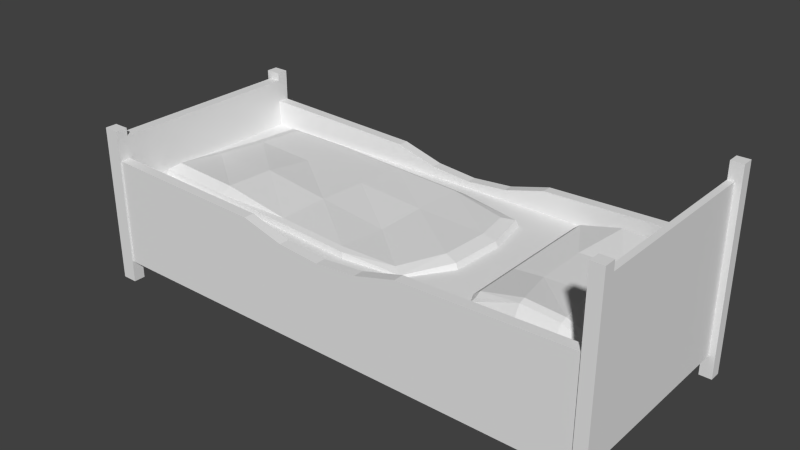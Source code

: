 # Source: bed.blend  (saved by Blender 2.64.0; exported with 4.5.12 LTS)
import bpy
from mathutils import Matrix  # noqa: F401  (used for matrix-valued properties, if any)

bpy.ops.wm.read_factory_settings(use_empty=True)
scene = bpy.context.scene
scene.name = 'Scene'

# ---- collections
col_collection_1 = bpy.data.collections.new('Collection 1'); scene.collection.children.link(col_collection_1)

# ---- materials (node trees are filled in below, after node groups)
mat_material = bpy.data.materials.new('Material')
mat_material.alpha_threshold = 0.0
mat_material.use_transparent_shadow = False
mat_material.roughness = 0.5
mat_material.line_color = (0.0, 0.0, 0.0, 1.0)

# ---- material node trees

# ---- world
world_world = bpy.data.worlds.new('World'); scene.world = world_world
world_world.color = (0.05088, 0.05088, 0.05088)
world_world.use_sun_shadow = False
world_world.sun_shadow_jitter_overblur = 0.0
world_world.cycles.sampling_method = 'MANUAL'
world_world.cycles.sample_map_resolution = 256

# ---- meshes
me_cube_002 = bpy.data.meshes.new('Cube.002')
me_cube_002.from_pydata([(-2.089, -0.5201, 0.2499), (-1.901, 0.6772, 0.2936), (0.6564, 0.5579, 0.2662), (0.4711, -0.6224, 0.2658), (-2.089, -0.5201, 0.495), (-1.913, 0.7561, 0.4483), (0.6516, 0.4903, 0.4483), (0.4711, -0.6224, 0.4094), (-2.05, 0.8346, 0.3604), (-2.236, -0.5785, 0.3604), (0.7679, 0.5857, 0.3604), (0.5823, -0.6859, 0.3383), (0.5621, -0.6744, 0.3846), (0.7411, 0.5751, 0.4177), (-2.025, 0.8204, 0.4177), (-2.209, -0.5679, 0.4177), (-1.996, 0.8115, 0.3008), (0.7161, 0.6262, 0.3051), (0.5522, -0.6868, 0.2937), (-2.199, -0.5848, 0.3051), (-1.309, 0.7512, 0.4483), (-0.6234, 0.7027, 0.4483), (0.06259, 0.6542, 0.4483), (0.06259, 0.6542, 0.2759), (-0.6234, 0.7027, 0.2499), (-1.309, 0.7512, 0.2499), (-0.0307, -0.6656, 0.4279), (-0.7167, -0.6171, 0.4279), (-1.403, -0.5686, 0.495), (-1.403, -0.5686, 0.2658), (-0.7167, -0.6171, 0.2658), (-0.0307, -0.6656, 0.2658), (0.1386, 0.7177, 0.3604), (-0.6186, 0.7712, 0.3604), (-1.376, 0.8247, 0.3604), (-1.479, -0.632, 0.3604), (-0.7215, -0.6855, 0.3604), (0.03565, -0.7391, 0.3604), (-1.465, -0.6205, 0.4177), (-0.7207, -0.6731, 0.4177), (0.02361, -0.7257, 0.4177), (0.1248, 0.7062, 0.4177), (-0.6194, 0.7588, 0.4177), (-1.364, 0.8114, 0.4177), (0.1204, 0.7227, 0.3051), (-0.6183, 0.7749, 0.3051), (-1.357, 0.8271, 0.3051), (-1.461, -0.637, 0.3051), (-0.7218, -0.6892, 0.3051), (0.01693, -0.7415, 0.3051), (-2.058, -0.08016, 0.4483), (-1.962, 0.3552, 0.4483), (-2.026, 0.3598, 0.2499), (-2.058, -0.08016, 0.2499), (0.7095, 0.1664, 0.4483), (0.6864, -0.2741, 0.4483), (0.5967, -0.2335, 0.2499), (0.7175, 0.1658, 0.2499), (-2.103, 0.3881, 0.3604), (-2.202, -0.09292, 0.3604), (0.8271, -0.307, 0.3604), (0.8535, 0.1791, 0.3604), (-2.077, 0.3821, 0.4177), (-2.175, -0.0906, 0.4177), (0.8016, -0.301, 0.4177), (0.8274, 0.1768, 0.4177), (0.7901, -0.3056, 0.3051), (0.8167, 0.183, 0.3051), (-2.091, 0.3885, 0.3051), (-2.165, -0.09676, 0.3051), (-1.34, 0.3113, 0.2499), (-1.372, -0.1286, 0.2499), (-0.6545, 0.2628, 0.2662), (-0.6856, -0.1771, 0.2662), (0.03149, 0.2143, 0.2662), (0.0003938, -0.2256, 0.2499), (0.03149, 0.2143, 0.4358), (0.0003938, -0.2256, 0.4059), (-0.6545, 0.2628, 0.4483), (-0.6856, -0.1771, 0.4483), (-1.34, 0.3113, 0.4483), (-1.372, -0.1286, 0.4973)], [], [(68, 16, 1, 52), (44, 17, 2, 23), (66, 18, 3, 56), (47, 19, 0, 29), (74, 23, 2, 57), (80, 20, 5, 51), (62, 14, 8, 58), (41, 13, 10, 32), (64, 12, 11, 60), (38, 15, 9, 35), (28, 4, 15, 38), (58, 8, 16, 68), (22, 6, 13, 41), (51, 5, 14, 62), (55, 7, 12, 64), (32, 10, 17, 44), (60, 11, 18, 66), (35, 9, 19, 47), (16, 46, 25, 1), (46, 45, 24, 25), (45, 44, 23, 24), (18, 49, 31, 3), (49, 48, 30, 31), (48, 47, 29, 30), (52, 1, 25, 70), (70, 25, 24, 72), (72, 24, 23, 74), (54, 6, 22, 76), (76, 22, 21, 78), (78, 21, 20, 80), (14, 43, 34, 8), (43, 42, 33, 34), (42, 41, 32, 33), (12, 40, 37, 11), (40, 39, 36, 37), (39, 38, 35, 36), (7, 26, 40, 12), (26, 27, 39, 40), (27, 28, 38, 39), (5, 20, 43, 14), (20, 21, 42, 43), (21, 22, 41, 42), (8, 34, 46, 16), (34, 33, 45, 46), (33, 32, 44, 45), (11, 37, 49, 18), (37, 36, 48, 49), (36, 35, 47, 48), (19, 69, 53, 0), (69, 68, 52, 53), (17, 67, 57, 2), (67, 66, 56, 57), (31, 75, 56, 3), (75, 74, 57, 56), (28, 81, 50, 4), (81, 80, 51, 50), (15, 63, 59, 9), (63, 62, 58, 59), (13, 65, 61, 10), (65, 64, 60, 61), (9, 59, 69, 19), (59, 58, 68, 69), (4, 50, 63, 15), (50, 51, 62, 63), (6, 54, 65, 13), (54, 55, 64, 65), (10, 61, 67, 17), (61, 60, 66, 67), (0, 53, 71, 29), (53, 52, 70, 71), (29, 71, 73, 30), (71, 70, 72, 73), (30, 73, 75, 31), (73, 72, 74, 75), (7, 55, 77, 26), (55, 54, 76, 77), (26, 77, 79, 27), (77, 76, 78, 79), (27, 79, 81, 28), (79, 78, 80, 81)])
_uv = me_cube_002.uv_layers.new(name='UVMap')
_uv.uv.foreach_set('vector', [0.1078, 0.09854, 0.001138, 0.09496, 0.03166, 0.08225, 0.1103, 0.00724, 0.2624, 0.484, 0.2622, 0.4118, 0.3257, 0.4178, 0.3098, 0.4896, 0.9033, 0.1222, 0.9086, 0.02128, 0.939, 0.03348, 0.9622, 0.1319, 0.445, 0.09247, 0.357, 0.09189, 0.3713, 0.0, 0.4529, 0.02684, 0.4326, 0.6238, 0.4316, 0.7321, 0.3613, 0.7198, 0.3524, 0.6255, 0.7465, 0.1621, 0.6464, 0.1699, 0.655, 0.1044, 0.7466, 0.09507, 0.1153, 0.2843, 0.006138, 0.288, 0.0, 0.1935, 0.1112, 0.1897, 0.7175, 0.2342, 0.717, 0.1589, 0.8117, 0.1563, 0.8122, 0.233, 0.7541, 0.1279, 0.788, 0.02796, 0.8512, 0.02406, 0.8323, 0.1251, 0.4441, 0.2781, 0.3554, 0.2775, 0.3524, 0.183, 0.4426, 0.1836, 0.7274, 0.259, 0.7307, 0.172, 0.8589, 0.171, 0.8849, 0.2504, 0.1112, 0.1897, 0.0, 0.1935, 0.001138, 0.09496, 0.1078, 0.09854, 0.9215, 0.4352, 0.9118, 0.3483, 0.9776, 0.3376, 0.9842, 0.4275, 0.8483, 0.155, 0.8486, 0.03575, 0.9112, 0.01978, 0.9109, 0.1501, 0.7789, 0.2542, 0.6905, 0.2204, 0.6775, 0.1763, 0.7713, 0.1993, 0.1711, 0.4815, 0.1706, 0.4047, 0.2622, 0.4118, 0.2624, 0.484, 0.8323, 0.1251, 0.8512, 0.02406, 0.9086, 0.02128, 0.9033, 0.1222, 0.4426, 0.1836, 0.3524, 0.183, 0.357, 0.09189, 0.445, 0.09247, 0.2677, 0.7354, 0.2615, 0.6603, 0.352, 0.6535, 0.2783, 0.7216, 0.2615, 0.6603, 0.2619, 0.5721, 0.3524, 0.5716, 0.352, 0.6535, 0.2619, 0.5721, 0.2624, 0.484, 0.3098, 0.4896, 0.3524, 0.5716, 0.6858, 0.07413, 0.6209, 0.09364, 0.6163, 0.02793, 0.6769, 0.02738, 0.6209, 0.09364, 0.5329, 0.09306, 0.5346, 0.02738, 0.6163, 0.02793, 0.5329, 0.09306, 0.445, 0.09247, 0.4529, 0.02684, 0.5346, 0.02738, 0.6796, 0.6244, 0.6629, 0.7013, 0.5978, 0.7338, 0.5978, 0.6247, 0.5978, 0.6247, 0.5978, 0.7338, 0.516, 0.7341, 0.5144, 0.6236, 0.5144, 0.6236, 0.516, 0.7341, 0.4316, 0.7321, 0.4326, 0.6238, 0.7464, 0.3831, 0.6739, 0.3801, 0.6463, 0.3178, 0.7487, 0.3224, 0.7487, 0.3224, 0.6463, 0.3178, 0.6463, 0.2438, 0.7465, 0.236, 0.7465, 0.236, 0.6463, 0.2438, 0.6464, 0.1699, 0.7465, 0.1621, 0.0748, 0.7385, 0.07556, 0.6602, 0.1703, 0.6622, 0.1695, 0.742, 0.7166, 0.4118, 0.7171, 0.323, 0.8118, 0.3234, 0.8113, 0.4138, 0.7171, 0.323, 0.7175, 0.2342, 0.8122, 0.233, 0.8118, 0.3234, 0.6866, 0.2241, 0.6213, 0.2792, 0.6229, 0.1848, 0.6892, 0.1478, 0.6213, 0.2792, 0.5327, 0.2786, 0.5327, 0.1842, 0.6229, 0.1848, 0.5327, 0.2786, 0.4441, 0.2781, 0.4426, 0.1836, 0.5327, 0.1842, 0.6903, 0.06126, 0.6144, 0.03764, 0.6342, 0.01978, 0.7344, 0.0443, 0.7925, 0.1867, 0.7951, 0.02797, 0.9441, 0.03331, 0.9388, 0.1788, 0.8358, 0.2028, 0.8377, 0.255, 0.7596, 0.2593, 0.7596, 0.2049, 0.8399, 0.3894, 0.8443, 0.3045, 0.9067, 0.3135, 0.9022, 0.4067, 0.8443, 0.3045, 0.8455, 0.2069, 0.908, 0.2076, 0.9067, 0.3135, 0.8455, 0.2069, 0.8467, 0.1093, 0.9094, 0.1017, 0.908, 0.2076, 0.1695, 0.742, 0.1703, 0.6622, 0.2615, 0.6603, 0.2677, 0.7354, 0.1703, 0.6622, 0.1707, 0.5718, 0.2619, 0.5721, 0.2615, 0.6603, 0.1707, 0.5718, 0.1711, 0.4815, 0.2624, 0.484, 0.2619, 0.5721, 0.6892, 0.1478, 0.6229, 0.1848, 0.6209, 0.09364, 0.6858, 0.07413, 0.6229, 0.1848, 0.5327, 0.1842, 0.5329, 0.09306, 0.6209, 0.09364, 0.5327, 0.1842, 0.4426, 0.1836, 0.445, 0.09247, 0.5329, 0.09306, 0.35, 0.09044, 0.229, 0.09446, 0.2194, 0.00362, 0.3285, 0.0, 0.229, 0.09446, 0.1078, 0.09854, 0.1103, 0.00724, 0.2194, 0.00362, 0.8821, 0.3478, 0.8967, 0.2425, 0.9637, 0.2333, 0.931, 0.3278, 0.8967, 0.2425, 0.9033, 0.1222, 0.9622, 0.1319, 0.9637, 0.2333, 0.4326, 0.4056, 0.4342, 0.5161, 0.3634, 0.5248, 0.3734, 0.4252, 0.4342, 0.5161, 0.4326, 0.6238, 0.3524, 0.6255, 0.3634, 0.5248, 0.9383, 0.1005, 0.8378, 0.106, 0.8468, 0.08029, 0.9384, 0.0265, 0.8378, 0.106, 0.7465, 0.1621, 0.7466, 0.09507, 0.8468, 0.08029, 0.3524, 0.2764, 0.234, 0.2803, 0.232, 0.1856, 0.3524, 0.1816, 0.234, 0.2803, 0.1153, 0.2843, 0.1112, 0.1897, 0.232, 0.1856, 0.7349, 0.3403, 0.7477, 0.2455, 0.8258, 0.2448, 0.8128, 0.3416, 0.7477, 0.2455, 0.7541, 0.1279, 0.8323, 0.1251, 0.8258, 0.2448, 0.3524, 0.1816, 0.232, 0.1856, 0.229, 0.09446, 0.35, 0.09044, 0.232, 0.1856, 0.1112, 0.1897, 0.1078, 0.09854, 0.229, 0.09446, 0.7585, 0.4161, 0.8493, 0.2856, 0.9118, 0.2917, 0.9108, 0.433, 0.8493, 0.2856, 0.8483, 0.155, 0.9109, 0.1501, 0.9118, 0.2917, 0.9503, 0.2569, 0.8786, 0.2515, 0.8794, 0.1963, 0.9672, 0.2044, 0.8786, 0.2515, 0.7789, 0.2542, 0.7713, 0.1993, 0.8794, 0.1963, 0.8128, 0.3416, 0.8258, 0.2448, 0.8967, 0.2425, 0.8821, 0.3478, 0.8258, 0.2448, 0.8323, 0.1251, 0.9033, 0.1222, 0.8967, 0.2425, 0.6796, 0.4062, 0.6796, 0.5153, 0.5978, 0.5156, 0.5962, 0.4051, 0.6796, 0.5153, 0.6796, 0.6244, 0.5978, 0.6247, 0.5978, 0.5156, 0.5962, 0.4051, 0.5978, 0.5156, 0.5144, 0.5144, 0.5144, 0.4054, 0.5978, 0.5156, 0.5978, 0.6247, 0.5144, 0.6236, 0.5144, 0.5144, 0.5144, 0.4054, 0.5144, 0.5144, 0.4342, 0.5161, 0.4326, 0.4056, 0.5144, 0.5144, 0.5144, 0.6236, 0.4326, 0.6238, 0.4342, 0.5161, 0.9361, 0.3876, 0.8466, 0.3761, 0.8544, 0.3439, 0.9505, 0.3145, 0.8466, 0.3761, 0.7464, 0.3831, 0.7487, 0.3224, 0.8544, 0.3439, 0.9505, 0.3145, 0.8544, 0.3439, 0.8467, 0.2282, 0.9506, 0.2405, 0.8544, 0.3439, 0.7487, 0.3224, 0.7465, 0.236, 0.8467, 0.2282, 0.9506, 0.2405, 0.8467, 0.2282, 0.8378, 0.106, 0.9383, 0.1005, 0.8467, 0.2282, 0.7465, 0.236, 0.7465, 0.1621, 0.8378, 0.106])
me_cube_002.use_remesh_preserve_volume = False
me_cube_002.use_remesh_preserve_attributes = False
me_cube_002.use_mirror_vertex_groups = False
me_cube_002.update()
me_cube_001 = bpy.data.meshes.new('Cube.001')
me_cube_001.from_pydata([(1.188, -0.6957, 0.3466), (1.188, 0.7296, 0.3466), (2.175, 0.7296, 0.3466), (2.175, -0.6957, 0.3466), (1.27, -0.6957, 0.4725), (1.27, 0.7296, 0.4725), (2.155, 0.7296, 0.4725), (2.155, -0.6957, 0.4725), (1.976, 0.7296, 0.5486), (1.976, 0.7887, 0.3466), (1.976, -0.6957, 0.5486), (1.976, -0.7548, 0.3466), (1.639, -0.7548, 0.3466), (1.639, 0.7296, 0.5721), (1.639, -0.6957, 0.5721), (1.639, 0.7887, 0.3466), (1.229, 0.7296, 0.4242), (1.229, -0.6957, 0.4242), (2.165, 0.7296, 0.4242), (2.165, -0.6957, 0.4242), (1.976, 0.7887, 0.4623), (1.976, -0.7548, 0.4623), (1.639, -0.7548, 0.474), (1.639, 0.7887, 0.474), (1.27, -0.2206, 0.5018), (1.27, 0.2545, 0.5018), (1.188, 0.2545, 0.3466), (1.188, -0.2206, 0.3466), (2.155, 0.2545, 0.5018), (2.155, -0.2206, 0.5018), (2.175, -0.2206, 0.3466), (2.175, 0.2545, 0.3466), (1.976, 0.2742, 0.3466), (1.976, -0.2403, 0.3466), (1.903, 0.2545, 0.5387), (1.903, -0.2206, 0.5387), (1.639, 0.2742, 0.3466), (1.639, -0.2403, 0.3466), (1.524, 0.2545, 0.5251), (1.524, -0.2206, 0.5251), (1.209, 0.2545, 0.4518), (1.209, -0.2206, 0.4518), (2.165, -0.2206, 0.4242), (2.165, 0.2545, 0.4242), (1.27, 0.6936, 0.5018), (2.175, 0.6936, 0.3466), (2.165, 0.6936, 0.4242), (1.188, 0.6936, 0.3466), (2.155, 0.6936, 0.5018), (1.976, 0.7497, 0.3466), (1.976, 0.6936, 0.5704), (1.639, 0.7497, 0.3466), (1.639, 0.6936, 0.5939), (1.209, 0.6936, 0.4518), (1.27, -0.6383, 0.5018), (1.209, -0.6383, 0.4518), (1.639, -0.6383, 0.5894), (1.639, -0.6926, 0.3466), (2.165, -0.6383, 0.4242), (2.175, -0.6383, 0.3466), (1.976, -0.6383, 0.566), (1.976, -0.6926, 0.3466), (2.155, -0.6383, 0.5018), (1.188, -0.6383, 0.3466)], [], [(53, 16, 1, 47), (20, 18, 2, 9), (58, 19, 3, 59), (22, 17, 0, 12), (49, 9, 2, 45), (52, 13, 5, 44), (23, 20, 9, 15), (19, 21, 11, 3), (51, 15, 9, 49), (48, 6, 8, 50), (47, 1, 15, 51), (50, 8, 13, 52), (21, 22, 12, 11), (16, 23, 15, 1), (44, 5, 16, 53), (8, 6, 18, 20), (62, 7, 19, 58), (14, 4, 17, 22), (13, 8, 20, 23), (7, 10, 21, 19), (10, 14, 22, 21), (5, 13, 23, 16), (55, 41, 27, 63), (41, 40, 26, 27), (46, 43, 31, 45), (43, 42, 30, 31), (61, 33, 30, 59), (33, 32, 31, 30), (56, 39, 24, 54), (39, 38, 25, 24), (57, 37, 33, 61), (37, 36, 32, 33), (62, 29, 35, 60), (29, 28, 34, 35), (63, 27, 37, 57), (27, 26, 36, 37), (60, 35, 39, 56), (35, 34, 38, 39), (54, 24, 41, 55), (24, 25, 40, 41), (48, 28, 43, 46), (28, 29, 42, 43), (40, 53, 47, 26), (32, 49, 45, 31), (38, 52, 44, 25), (36, 51, 49, 32), (28, 48, 50, 34), (26, 47, 51, 36), (34, 50, 52, 38), (25, 44, 53, 40), (18, 46, 45, 2), (6, 48, 46, 18), (7, 62, 60, 10), (4, 54, 55, 17), (11, 61, 59, 3), (29, 62, 58, 42), (14, 56, 54, 4), (17, 55, 63, 0), (10, 60, 56, 14), (42, 58, 59, 30), (0, 63, 57, 12), (12, 57, 61, 11)])
_uv = me_cube_001.uv_layers.new(name='UVMap')
_uv.uv.foreach_set('vector', [0.7143, 0.3605, 0.7423, 0.3508, 0.8287, 0.3509, 0.8287, 0.3603, 0.713, 0.215, 0.6404, 0.1779, 0.6351, 0.0961, 0.7107, 0.09293, 0.8978, 0.4142, 0.8978, 0.4292, 0.8127, 0.429, 0.8127, 0.4139, 0.794, 0.3036, 0.6363, 0.2494, 0.621, 0.1645, 0.7949, 0.1642, 0.3055, 0.01024, 0.3055, 0.0, 0.3825, 0.0153, 0.3825, 0.02476, 0.8419, 0.3563, 0.8419, 0.3319, 0.9792, 0.2252, 0.9794, 0.2575, 0.8407, 0.226, 0.713, 0.215, 0.7107, 0.09293, 0.8382, 0.09152, 0.9988, 0.2508, 0.9249, 0.2912, 0.9257, 0.1647, 1.003, 0.166, 0.1746, 0.01064, 0.1745, 0.0004017, 0.3055, 0.0, 0.3055, 0.01024, 0.6452, 0.2612, 0.6451, 0.2289, 0.714, 0.3085, 0.714, 0.333, 2.901e-05, 0.02593, 0.0, 0.01648, 0.1745, 0.0004017, 0.1746, 0.01064, 0.714, 0.333, 0.714, 0.3085, 0.8419, 0.3319, 0.8419, 0.3563, 0.9249, 0.2912, 0.794, 0.3036, 0.7949, 0.1642, 0.9257, 0.1647, 0.9937, 0.174, 0.8407, 0.226, 0.8382, 0.09152, 1.008, 0.09199, 0.9794, 0.2575, 0.9792, 0.2252, 0.9937, 0.174, 1.001, 0.2045, 0.714, 0.3085, 0.6451, 0.2289, 0.6404, 0.1779, 0.713, 0.215, 0.983, 0.4144, 0.9509, 0.4294, 0.8978, 0.4292, 0.8978, 0.4142, 0.7939, 0.4119, 0.6517, 0.3023, 0.6363, 0.2494, 0.794, 0.3036, 0.8419, 0.3319, 0.714, 0.3085, 0.713, 0.215, 0.8407, 0.226, 0.9946, 0.3036, 0.9249, 0.3867, 0.9249, 0.2912, 0.9988, 0.2508, 0.9249, 0.3867, 0.7939, 0.4119, 0.794, 0.3036, 0.9249, 0.2912, 0.9792, 0.2252, 0.8419, 0.3319, 0.8407, 0.226, 0.9937, 0.174, 0.7165, 0.4435, 0.7166, 0.3337, 0.831, 0.3335, 0.8309, 0.4433, 0.7166, 0.3337, 0.7168, 0.2088, 0.8312, 0.2086, 0.831, 0.3335, 0.9149, 0.3605, 0.9146, 0.4759, 0.8294, 0.4757, 0.8298, 0.3602, 0.8985, 0.1794, 0.8982, 0.3043, 0.813, 0.3041, 0.8134, 0.1792, 0.3067, 0.3895, 0.3063, 0.2705, 0.3833, 0.2651, 0.3836, 0.3749, 0.3063, 0.2705, 0.3059, 0.1353, 0.3829, 0.1402, 0.3833, 0.2651, 0.8327, 0.3956, 0.8855, 0.2859, 0.9863, 0.2858, 0.9864, 0.3956, 0.8855, 0.2859, 0.8853, 0.161, 0.9861, 0.1609, 0.9863, 0.2858, 0.1757, 0.3899, 0.1754, 0.2709, 0.3063, 0.2705, 0.3067, 0.3895, 0.1754, 0.2709, 0.175, 0.1357, 0.3059, 0.1353, 0.3063, 0.2705, 0.6459, 0.3962, 0.6457, 0.2864, 0.7378, 0.2861, 0.7059, 0.3959, 0.6457, 0.2864, 0.6456, 0.1615, 0.7376, 0.1612, 0.7378, 0.2861, 0.001103, 0.3761, 0.0007664, 0.2663, 0.1754, 0.2709, 0.1757, 0.3899, 0.0007664, 0.2663, 0.0003832, 0.1414, 0.175, 0.1357, 0.1754, 0.2709, 0.7059, 0.3959, 0.7378, 0.2861, 0.8855, 0.2859, 0.8327, 0.3956, 0.7378, 0.2861, 0.7376, 0.1612, 0.8853, 0.161, 0.8855, 0.2859, 0.658, 0.4431, 0.6581, 0.3333, 0.7166, 0.3337, 0.7165, 0.4435, 0.6581, 0.3333, 0.6583, 0.2085, 0.7168, 0.2088, 0.7166, 0.3337, 1.0, 0.3607, 0.9997, 0.4762, 0.9146, 0.4759, 0.9149, 0.3605, 0.9836, 0.1797, 0.9833, 0.3046, 0.8982, 0.3043, 0.8985, 0.1794, 0.7168, 0.2088, 0.717, 0.09336, 0.8314, 0.09318, 0.8312, 0.2086, 0.3059, 0.1353, 0.3055, 0.01024, 0.3825, 0.02476, 0.3829, 0.1402, 0.8853, 0.161, 0.8316, 0.04541, 0.986, 0.04545, 0.9861, 0.1609, 0.175, 0.1357, 0.1746, 0.01064, 0.3055, 0.01024, 0.3059, 0.1353, 0.6456, 0.1615, 0.6454, 0.046, 0.7048, 0.04569, 0.7376, 0.1612, 0.0003832, 0.1414, 2.901e-05, 0.02593, 0.1746, 0.01064, 0.175, 0.1357, 0.7376, 0.1612, 0.7048, 0.04569, 0.8316, 0.04541, 0.8853, 0.161, 0.6583, 0.2085, 0.6585, 0.09303, 0.717, 0.09336, 0.7168, 0.2088, 0.9149, 0.351, 0.9149, 0.3605, 0.8298, 0.3602, 0.8298, 0.3508, 0.968, 0.3512, 1.0, 0.3607, 0.9149, 0.3605, 0.9149, 0.351, 0.9946, 0.3036, 0.995, 0.3366, 0.9254, 0.4066, 0.9249, 0.3867, 0.9343, 0.1127, 0.9657, 0.1277, 0.9072, 0.1274, 0.8793, 0.1125, 0.3067, 0.4058, 0.3067, 0.3895, 0.3836, 0.3749, 0.3836, 0.39, 0.9833, 0.3046, 0.983, 0.4144, 0.8978, 0.4142, 0.8982, 0.3043, 0.7939, 0.4119, 0.7944, 0.4318, 0.6521, 0.3353, 0.6517, 0.3023, 0.8793, 0.1125, 0.9072, 0.1274, 0.7928, 0.1276, 0.7928, 0.1125, 0.9249, 0.3867, 0.9254, 0.4066, 0.7944, 0.4318, 0.7939, 0.4119, 0.8982, 0.3043, 0.8978, 0.4142, 0.8127, 0.4139, 0.813, 0.3041, 0.00115, 0.3912, 0.001103, 0.3761, 0.1757, 0.3899, 0.1758, 0.4062, 0.1758, 0.4062, 0.1757, 0.3899, 0.3067, 0.3895, 0.3067, 0.4058])
me_cube_001.use_remesh_preserve_volume = False
me_cube_001.use_remesh_preserve_attributes = False
me_cube_001.use_mirror_vertex_groups = False
me_cube_001.update()
me_cube = bpy.data.meshes.new('Cube')
me_cube.from_pydata([(-2.288, 1.0, -0.3679), (-2.288, -1.0, -0.3679), (-2.288, 1.0, 0.3679), (-2.288, -1.0, 0.3679), (2.316, -1.0, 0.3679), (2.316, 1.0, 0.3679), (2.316, -1.0, -0.3679), (2.316, 1.0, -0.3679), (2.43, 0.9067, -0.3679), (2.43, -0.9067, -0.3679), (-2.43, -0.9067, -0.3679), (-2.43, 0.9067, -0.3679), (2.43, 0.9067, 0.3679), (2.43, -0.9067, 0.3679), (-2.43, -0.9067, 0.3679), (-2.43, 0.9067, 0.3679), (-2.288, -0.9067, -0.3679), (-2.288, 0.9067, -0.3679), (-2.288, 0.9067, 0.3679), (-2.288, -0.9067, 0.3679), (2.316, 0.9067, 0.3679), (2.316, -0.9067, 0.3679), (2.316, -0.9067, -0.3679), (2.316, 0.9067, -0.3679), (-2.288, 1.0, 0.6157), (-2.288, -1.0, 0.6157), (2.316, -1.0, 0.6157), (2.316, 1.0, 0.6157), (-2.288, 0.9067, 0.6157), (-2.288, -0.9067, 0.6157), (2.316, 0.9067, 0.6157), (2.316, -0.9067, 0.6157), (0.7812, -1.0, -0.3679), (-0.7533, -1.0, -0.3679), (0.7812, 1.0, -0.3679), (-0.7533, 1.0, -0.3679), (2.43, 1.0, -0.5671), (2.316, 1.0, -0.5671), (-2.43, -1.0, -0.5671), (2.43, -0.9067, -0.5671), (-0.7533, 0.9067, 0.3679), (0.7812, 0.9067, 0.3679), (-0.7533, -0.9067, 0.3679), (0.7812, -0.9067, 0.3679), (0.7812, -1.0, 0.57), (-0.7533, -1.0, 0.57), (0.7812, 1.0, 0.57), (-0.7533, 1.0, 0.57), (-0.7533, 0.9067, 0.57), (0.7812, 0.9067, 0.57), (-0.7533, -0.9067, 0.57), (0.7812, -0.9067, 0.57), (0.01394, -1.0, -0.3679), (0.01394, 1.0, -0.3679), (-2.43, 1.0, -0.5671), (2.316, -1.0, -0.5671), (0.01394, 0.9067, 0.3679), (0.01394, -0.9067, 0.3679), (0.01394, -1.0, 0.4302), (0.01394, 1.0, 0.4302), (0.01394, 0.9067, 0.4302), (0.01394, -0.9067, 0.4302), (-0.3697, 0.9067, 0.3679), (-0.3697, -0.9067, 0.3679), (-0.3697, 0.9067, 0.4637), (-0.3697, -0.9067, 0.4637), (-0.3697, -1.0, -0.3679), (-0.3697, 1.0, -0.3679), (-2.288, -1.0, -0.5671), (2.43, 0.9067, -0.5671), (-0.3697, -1.0, 0.4637), (-0.3697, 1.0, 0.4637), (0.3975, -0.9067, 0.4637), (0.3975, 0.9067, 0.4637), (0.3975, -0.9067, 0.3679), (0.3975, 0.9067, 0.3679), (0.3975, 1.0, 0.4637), (0.3975, -1.0, 0.4637), (-2.288, 1.0, -0.5671), (2.43, -1.0, -0.5671), (0.3975, 1.0, -0.3679), (0.3975, -1.0, -0.3679), (2.373, 0.9067, -0.3679), (2.373, -0.9067, -0.3679), (-2.391, -0.9067, -0.3679), (-2.391, 0.9067, -0.3679), (2.373, 0.9067, 0.3679), (2.373, -0.9067, 0.3679), (-2.391, -0.9067, 0.3679), (-2.391, 0.9067, 0.3679), (-2.288, 0.9067, 0.8264), (-2.288, -0.9067, 0.8264), (2.316, 0.9067, 1.129), (2.316, -0.9067, 1.129), (2.373, 0.9067, 1.129), (2.373, -0.9067, 1.129), (-2.391, -0.9067, 0.8264), (-2.391, 0.9067, 0.8264), (2.43, 1.0, 1.282), (2.43, -1.0, 1.282), (-2.43, -1.0, 0.8975), (-2.43, 1.0, 0.8975), (-2.288, 1.0, 0.8975), (-2.288, -1.0, 0.8975), (2.316, -1.0, 1.282), (2.316, 1.0, 1.282), (2.43, 0.9067, 1.282), (2.43, -0.9067, 1.282), (-2.43, -0.9067, 0.8975), (-2.43, 0.9067, 0.8975), (-2.288, 0.9067, 0.8975), (-2.288, -0.9067, 0.8975), (2.316, 0.9067, 1.282), (2.316, -0.9067, 1.282), (-2.43, -0.9067, -0.5671), (-2.43, 0.9067, -0.5671), (-2.288, -0.9067, -0.5671), (-2.288, 0.9067, -0.5671), (2.316, -0.9067, -0.5671), (2.316, 0.9067, -0.5671), (2.43, 1.015, -0.3679), (2.43, -1.015, -0.3679), (-2.43, -1.015, -0.3679), (-2.43, 1.015, -0.3679), (2.43, 1.015, 0.3679), (2.43, -1.015, 0.3679), (-2.43, -1.015, 0.3679), (-2.43, 1.015, 0.3679), (-2.288, 1.015, -0.3679), (-2.288, -1.015, -0.3679), (-2.288, 1.015, 0.3679), (-2.288, -1.015, 0.3679), (2.316, -1.015, 0.3679), (2.316, 1.015, 0.3679), (2.316, -1.015, -0.3679), (2.316, 1.015, -0.3679), (2.43, 1.015, -0.5671), (2.316, 1.015, -0.5671), (-2.43, -1.015, -0.5671), (-2.43, 1.015, -0.5671), (2.316, -1.015, -0.5671), (-2.288, -1.015, -0.5671), (-2.288, 1.015, -0.5671), (2.43, -1.015, -0.5671), (2.43, 1.015, 1.282), (2.43, -1.015, 1.282), (-2.43, -1.015, 0.8975), (-2.43, 1.015, 0.8975), (-2.288, 1.015, 0.8975), (-2.288, -1.015, 0.8975), (2.316, -1.015, 1.282), (2.316, 1.015, 1.282)], [], [(8, 23, 119, 69), (4, 21, 31, 26), (19, 14, 108, 111), (10, 16, 116, 114), (116, 68, 141, 138, 38, 114), (8, 12, 86, 82), (17, 11, 115, 117), (50, 29, 25, 45), (47, 24, 28, 48), (2, 18, 28, 24), (19, 3, 25, 29), (20, 5, 27, 30), (39, 79, 143, 140, 55, 118), (101, 109, 110, 102, 148, 147), (78, 117, 115, 54, 139, 142), (3, 19, 111, 103, 149, 131), (5, 20, 112, 105, 151, 133), (31, 51, 44, 26), (65, 50, 45, 70), (27, 46, 49, 30), (71, 47, 48, 64), (125, 121, 143, 79, 39, 9, 13, 107, 99, 145), (23, 7, 135, 137, 37, 119), (72, 61, 58, 77), (76, 59, 60, 73), (61, 65, 70, 58), (59, 71, 64, 60), (22, 9, 39, 118), (4, 26, 44, 77, 58, 70, 45, 25, 3, 1, 33, 32, 6), (51, 72, 77, 44), (36, 69, 119, 37, 137, 136), (46, 76, 73, 49), (40, 18, 19, 42, 63, 57, 74, 43, 21, 20, 41, 75, 56, 62), (84, 88, 96, 97, 89, 85), (15, 11, 85, 89), (10, 14, 88, 84), (20, 21, 93, 92), (22, 23, 82, 83), (13, 9, 83, 87), (86, 20, 92, 94), (93, 95, 94, 92), (91, 90, 97, 96), (21, 87, 95, 93), (18, 89, 97, 90), (19, 18, 90, 91), (88, 19, 91, 96), (5, 7, 34, 80, 53, 67, 35, 0, 2, 24, 47, 71, 59, 76, 46, 27), (82, 86, 94, 95, 87, 83), (100, 108, 14, 10, 114, 38, 138, 122, 126, 146), (98, 106, 12, 8, 69, 36, 136, 120, 124, 144), (111, 108, 100, 146, 149, 103), (6, 22, 118, 55, 140, 134), (1, 3, 131, 129), (20, 12, 106, 112), (17, 16, 10, 84, 85, 11), (0, 17, 117, 78, 142, 128), (13, 21, 113, 107), (15, 18, 110, 109), (11, 15, 109, 101, 147, 127, 123, 139, 54, 115), (42, 19, 29, 50, 65, 61, 72, 51, 31, 21, 43, 74, 57, 63), (41, 20, 30, 49, 73, 60, 64, 48, 28, 18, 40, 62, 56, 75), (33, 1, 16, 17, 0, 35, 67, 53, 80, 34, 7, 23, 22, 6, 32, 81, 52, 66), (129, 131, 149, 146, 126, 122, 138, 141), (134, 140, 143, 121, 125, 145, 150, 132), (130, 128, 142, 139, 123, 127, 147, 148), (124, 120, 136, 137, 135, 133, 151, 144), (2, 0, 128, 130), (16, 1, 129, 141, 68, 116), (7, 5, 133, 135), (18, 2, 130, 148, 102, 110), (4, 6, 134, 132), (21, 4, 132, 150, 104, 113), (107, 113, 104, 150, 145, 99), (98, 144, 151, 105, 112, 106)])
_uv = me_cube.uv_layers.new(name='UVMap')
_uv.uv.foreach_set('vector', [0.2357, 0.6086, 0.2577, 0.6086, 0.2585, 0.6502, 0.2364, 0.6502, 0.4307, 0.613, 0.442, 0.6131, 0.4418, 0.6944, 0.4305, 0.6944, 0.8876, 0.4834, 0.9088, 0.4834, 0.9072, 0.6624, 0.886, 0.6624, 0.9168, 0.4834, 0.9381, 0.4834, 0.9387, 0.5507, 0.9174, 0.5507, 0.2283, 0.4585, 0.2283, 0.4698, 0.2283, 0.4717, 0.2212, 0.4717, 0.2212, 0.4698, 0.2212, 0.4585, 0.2246, 0.7621, 0.2218, 0.6086, 0.2328, 0.6086, 0.2357, 0.7621, 0.9177, 0.4786, 0.9317, 0.4786, 0.9321, 0.548, 0.9181, 0.548, 0.9065, 0.7558, 0.9058, 0.9689, 0.8749, 0.9689, 0.8756, 0.7557, 0.8944, 0.7823, 0.895, 0.5914, 0.9247, 0.5915, 0.9241, 0.7824, 0.2908, 0.6131, 0.3021, 0.613, 0.3023, 0.6944, 0.291, 0.6944, 0.6725, 3.466e-05, 0.6838, 0.0, 0.684, 0.08136, 0.6727, 0.0814, 0.2286, 0.393, 0.2399, 0.3929, 0.2402, 0.4743, 0.2289, 0.4743, 0.3497, 0.6513, 0.3497, 0.6626, 0.3497, 0.6645, 0.344, 0.6645, 0.344, 0.6626, 0.344, 0.6513, 0.2286, 0.4856, 0.2287, 0.4743, 0.2358, 0.4743, 0.2357, 0.4856, 0.2357, 0.4875, 0.2286, 0.4875, 0.3611, 0.6512, 0.3611, 0.6625, 0.354, 0.6625, 0.354, 0.6512, 0.354, 0.6493, 0.3611, 0.6493, 0.7796, 0.7995, 0.8135, 0.7995, 0.8119, 0.9786, 0.778, 0.9785, 0.7723, 0.9785, 0.7739, 0.7995, 0.1197, 0.8037, 0.1633, 0.8037, 0.1597, 0.9944, 0.1161, 0.9944, 0.1089, 0.9944, 0.1125, 0.8037, 0.9384, 0.6309, 0.9378, 0.8297, 0.9069, 0.8296, 0.9075, 0.6308, 0.9067, 0.6877, 0.9065, 0.7558, 0.8756, 0.7557, 0.8758, 0.6876, 0.8637, 0.916, 0.8644, 0.7114, 0.894, 0.7115, 0.8934, 0.9161, 0.9545, 0.6473, 0.9548, 0.7481, 0.9251, 0.7482, 0.9248, 0.6474, 0.2441, 0.811, 0.2463, 0.6782, 0.2469, 0.6423, 0.2413, 0.6423, 0.2077, 0.6423, 0.2071, 0.6782, 0.2048, 0.8109, 0.2021, 0.9759, 0.2357, 0.9759, 0.2413, 0.9759, 0.1662, 0.6502, 0.1226, 0.6502, 0.1153, 0.6502, 0.1161, 0.6086, 0.1233, 0.6086, 0.167, 0.6086, 0.9385, 0.689, 0.9384, 0.6309, 0.9693, 0.6308, 0.9694, 0.689, 0.8646, 0.6459, 0.8647, 0.5914, 0.8944, 0.5915, 0.8942, 0.646, 0.9069, 0.6309, 0.9067, 0.6877, 0.8758, 0.6876, 0.876, 0.6308, 0.9543, 0.5914, 0.9545, 0.6473, 0.9248, 0.6474, 0.9247, 0.5915, 0.06722, 0.6423, 0.05023, 0.6423, 0.04963, 0.6782, 0.06662, 0.6782, 0.7582, 0.9524, 0.6988, 0.9528, 0.7096, 0.8064, 0.735, 0.7696, 0.743, 0.7329, 0.7349, 0.6964, 0.7094, 0.66, 0.6983, 0.5137, 0.7577, 0.5133, 0.9341, 0.5118, 0.9343, 0.6582, 0.9344, 0.8046, 0.9346, 0.9509, 0.9389, 0.794, 0.9385, 0.689, 0.9694, 0.689, 0.9698, 0.794, 0.4017, 0.6532, 0.4018, 0.6645, 0.3961, 0.6645, 0.396, 0.6532, 0.396, 0.6513, 0.4017, 0.6513, 0.8644, 0.7114, 0.8646, 0.6459, 0.8942, 0.646, 0.894, 0.7115, 0.01804, 0.09319, 0.01828, 0.0161, 0.2397, 0.01678, 0.2394, 0.09387, 0.2394, 0.1131, 0.2393, 0.1324, 0.2392, 0.1517, 0.2392, 0.1709, 0.2389, 0.248, 0.01757, 0.2474, 0.01781, 0.1703, 0.01787, 0.151, 0.01792, 0.1317, 0.01798, 0.1125, 0.2372, 0.3972, 0.3642, 0.3978, 0.4434, 0.3982, 0.4431, 0.5855, 0.3639, 0.5851, 0.2368, 0.5845, 0.9163, 0.4786, 0.9177, 0.7349, 0.914, 0.7349, 0.9125, 0.4786, 0.9168, 0.4834, 0.9146, 0.7322, 0.9088, 0.7322, 0.9111, 0.4834, 0.2054, 0.4491, 0.3118, 0.4487, 0.3122, 0.5996, 0.2058, 0.6, 0.003523, 0.5034, 0.002849, 0.7231, 0.0, 0.7231, 0.0006738, 0.5034, 0.06943, 0.6423, 0.06722, 0.775, 0.07572, 0.775, 0.07793, 0.6423, 0.7785, 0.2739, 0.7756, 0.2739, 0.7748, 0.0235, 0.7777, 0.02349, 0.3743, 0.5689, 0.3723, 0.5689, 0.3728, 0.4529, 0.3747, 0.4529, 0.3847, 0.5851, 0.3852, 0.4691, 0.3888, 0.4691, 0.3883, 0.5851, 0.7821, 0.2739, 0.7792, 0.2739, 0.7785, 0.0235, 0.7813, 0.02349, 0.331, 0.764, 0.3258, 0.764, 0.3254, 0.6131, 0.3306, 0.613, 0.4187, 0.4526, 0.4191, 0.6004, 0.3178, 0.6007, 0.3173, 0.4529, 0.4022, 0.613, 0.4074, 0.6131, 0.4069, 0.764, 0.4018, 0.764, 0.917, 0.971, 0.7159, 0.9695, 0.7161, 0.8187, 0.7161, 0.781, 0.7162, 0.7434, 0.7162, 0.7057, 0.7163, 0.668, 0.7165, 0.5172, 0.9175, 0.5187, 0.9852, 0.5192, 0.9726, 0.6698, 0.9435, 0.7073, 0.9343, 0.7449, 0.9434, 0.7827, 0.9724, 0.8206, 0.9846, 0.9715, 0.2521, 0.6396, 0.2529, 0.7951, 0.2537, 0.9557, 0.01112, 0.9562, 0.01028, 0.7955, 0.009458, 0.6401, 0.8546, 0.9785, 0.8207, 0.9786, 0.8191, 0.7995, 0.8169, 0.5508, 0.8163, 0.4834, 0.8502, 0.4834, 0.8558, 0.4834, 0.8564, 0.5507, 0.8586, 0.7995, 0.8602, 0.9785, 0.1016, 0.9944, 0.05802, 0.9944, 0.05446, 0.8037, 0.05159, 0.6502, 0.05081, 0.6086, 0.09443, 0.6086, 0.1017, 0.6086, 0.1025, 0.6502, 0.1053, 0.8037, 0.1089, 0.9944, 0.2283, 0.4849, 0.2212, 0.4849, 0.2212, 0.4736, 0.2212, 0.4717, 0.2283, 0.4717, 0.2283, 0.4736, 0.08353, 0.6782, 0.1172, 0.6782, 0.1178, 0.6423, 0.08413, 0.6423, 0.07853, 0.6423, 0.07793, 0.6782, 0.7818, 0.5507, 0.7796, 0.7995, 0.7739, 0.7995, 0.7762, 0.5507, 0.2218, 0.7994, 0.1998, 0.7994, 0.1962, 0.6086, 0.2182, 0.6086, 0.2323, 0.7238, 0.233, 0.5041, 0.2401, 0.5042, 0.2382, 0.5042, 0.2375, 0.7238, 0.2394, 0.7238, 0.8743, 0.548, 0.852, 0.548, 0.8516, 0.4786, 0.8739, 0.4786, 0.8776, 0.4786, 0.878, 0.548, 0.1178, 0.8072, 0.1348, 0.8072, 0.1375, 0.6423, 0.1205, 0.6423, 0.9125, 0.663, 0.8985, 0.6631, 0.8974, 0.4786, 0.9114, 0.4786, 0.8512, 0.548, 0.8498, 0.8043, 0.8487, 0.9888, 0.8265, 0.9887, 0.8227, 0.9887, 0.8238, 0.8043, 0.8253, 0.548, 0.8257, 0.4786, 0.8294, 0.4786, 0.8516, 0.4786, 0.7545, 0.728, 0.7547, 0.8044, 0.6732, 0.8047, 0.688, 0.7282, 0.7229, 0.7089, 0.7339, 0.6898, 0.7228, 0.6707, 0.6877, 0.6517, 0.6725, 0.5752, 0.754, 0.575, 0.7543, 0.6515, 0.7543, 0.6706, 0.7544, 0.6897, 0.7544, 0.7088, 0.7801, 0.7395, 0.7803, 0.816, 0.6988, 0.8162, 0.7136, 0.7397, 0.7485, 0.7205, 0.7595, 0.7013, 0.7484, 0.6822, 0.7133, 0.6632, 0.6981, 0.5868, 0.7796, 0.5865, 0.7799, 0.663, 0.7799, 0.6821, 0.78, 0.7012, 0.78, 0.7204, 0.1565, 0.4926, 0.233, 0.4928, 0.233, 0.5041, 0.2323, 0.7238, 0.2323, 0.7351, 0.1558, 0.7349, 0.1367, 0.7348, 0.1175, 0.7347, 0.09842, 0.7347, 0.0793, 0.7346, 0.002815, 0.7344, 0.002849, 0.7231, 0.003523, 0.5034, 0.003558, 0.4921, 0.08004, 0.4924, 0.09917, 0.4924, 0.1183, 0.4925, 0.1374, 0.4925, 0.8641, 0.9112, 0.8618, 0.6624, 0.8602, 0.4834, 0.8815, 0.4834, 0.8831, 0.6624, 0.8853, 0.9112, 0.886, 0.9785, 0.8647, 0.9785, 0.1801, 0.9399, 0.1795, 0.9759, 0.1965, 0.9759, 0.1971, 0.94, 0.1993, 0.8072, 0.2021, 0.6423, 0.1851, 0.6423, 0.1823, 0.8072, 0.8816, 0.8043, 0.8831, 0.548, 0.8835, 0.4786, 0.8974, 0.4786, 0.897, 0.548, 0.8956, 0.8043, 0.8945, 0.9888, 0.8805, 0.9887, 0.1925, 0.7994, 0.1954, 0.9529, 0.1962, 0.9944, 0.1742, 0.9944, 0.1734, 0.9529, 0.1705, 0.7994, 0.167, 0.6086, 0.189, 0.6086, 0.8758, 0.8043, 0.8743, 0.548, 0.878, 0.548, 0.8795, 0.8043, 0.8157, 0.5508, 0.7818, 0.5507, 0.7762, 0.5507, 0.7768, 0.4834, 0.7824, 0.4834, 0.8163, 0.4834, 0.1226, 0.6502, 0.1197, 0.8037, 0.1125, 0.8037, 0.1153, 0.6502, 0.8535, 0.8043, 0.8758, 0.8043, 0.8795, 0.8043, 0.8805, 0.9887, 0.8768, 0.9887, 0.8546, 0.9888, 0.8306, 0.759, 0.8314, 0.5173, 0.8332, 0.5173, 0.8325, 0.759, 0.1795, 0.6423, 0.1459, 0.6423, 0.1403, 0.6423, 0.1375, 0.8072, 0.1431, 0.8072, 0.1768, 0.8072, 0.396, 0.6645, 0.3903, 0.6645, 0.3903, 0.6532, 0.3903, 0.6513, 0.396, 0.6513, 0.396, 0.6532, 0.3847, 0.6606, 0.3847, 0.6625, 0.379, 0.6625, 0.379, 0.6606, 0.379, 0.6493, 0.3847, 0.6493])
me_cube.materials.append(mat_material)
me_cube.use_remesh_preserve_volume = False
me_cube.use_remesh_preserve_attributes = False
me_cube.use_mirror_vertex_groups = False
me_cube.update()

# ---- objects
ob_cube_002 = bpy.data.objects.new('Cube.002', me_cube_002)
ob_cube_001 = bpy.data.objects.new('Cube.001', me_cube_001)
ob_cube = bpy.data.objects.new('Cube', me_cube)

# ---- transforms, parenting, visibility, modifiers, constraints
ob_cube_002.location = (0.0, 0.0, 0.0)
ob_cube_002.lineart.crease_threshold = 0.0
ob_cube_001.location = (0.0, 0.0, 0.0)
ob_cube_001.lineart.crease_threshold = 0.0
ob_cube.location = (0.0, 0.0, 0.0)
ob_cube.lock_rotations_4d = False
ob_cube.empty_display_type = 'ARROWS'
ob_cube.lineart.crease_threshold = 0.0

# ---- collection membership
col_collection_1.objects.link(ob_cube_002)
col_collection_1.objects.link(ob_cube_001)
col_collection_1.objects.link(ob_cube)

# ---- scene / render settings (as saved in the file)
scene.frame_start = 1; scene.frame_end = 250; scene.frame_set(1)
scene.render.engine = 'BLENDER_EEVEE_NEXT'
scene.render.image_settings.color_mode = 'RGB'
scene.render.image_settings.compression = 90
scene.render.resolution_percentage = 50
scene.render.dither_intensity = 0.0
scene.render.bake_margin = 2
scene.cycles.use_denoising = False
scene.cycles.samples = 10
scene.cycles.sampling_pattern = 'TABULATED_SOBOL'
scene.cycles.light_sampling_threshold = 0.0
scene.cycles.use_adaptive_sampling = False
scene.cycles.use_light_tree = False
scene.cycles.blur_glossy = 0.0
scene.cycles.volume_bounces = 1
scene.cycles.pixel_filter_type = 'GAUSSIAN'
scene.cycles.sample_clamp_indirect = 0.0
scene.view_settings.view_transform = 'Standard'
bpy.context.view_layer.update()

# ---- added for rendering (the .blend has no active camera and no usable light): camera, sun
cam_auto = bpy.data.cameras.new('AutoCamera')
cam_auto.lens = 50.0
cam_auto.sensor_width = 36.0
cam_auto.clip_end = 1000.0
ob_auto_camera = bpy.data.objects.new('AutoCamera', cam_auto)
scene.collection.objects.link(ob_auto_camera)
ob_auto_camera.location = (5.16508, -6.1981, 4.48965)
ob_auto_camera.rotation_euler = (1.09748, -7.21219e-08, 0.694738)
scene.camera = ob_auto_camera
light_auto_sun = bpy.data.lights.new('AutoSun', 'SUN')
light_auto_sun.energy = 3.0
light_auto_sun.angle = 0.0523599
ob_auto_sun = bpy.data.objects.new('AutoSun', light_auto_sun)
scene.collection.objects.link(ob_auto_sun)
ob_auto_sun.rotation_euler = (0.872665, 0.174533, 0.523599)
bpy.context.view_layer.update()
